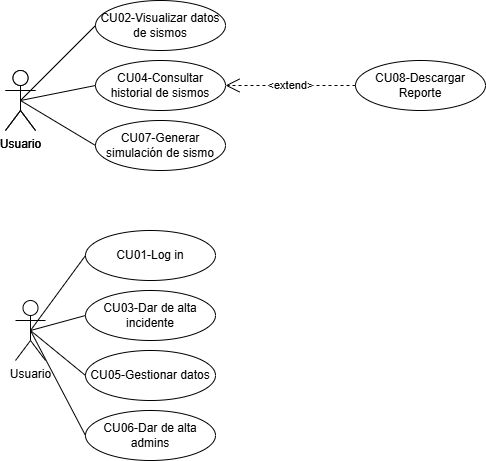

The diagram above was exported from draw.io. Its source (the exported page's mxGraphModel, read from the mxfile embedded in the PNG):
<mxGraphModel dx="1296" dy="573" grid="1" gridSize="10" guides="1" tooltips="1" connect="1" arrows="1" fold="1" page="1" pageScale="1" pageWidth="827" pageHeight="1169" math="0" shadow="0">
  <root>
    <mxCell id="0" />
    <mxCell id="1" parent="0" />
    <mxCell id="lPJ7_-KlrQVigcTr2Gpn-1" value="Usuario" style="shape=umlActor;verticalLabelPosition=bottom;verticalAlign=top;html=1;" parent="1" vertex="1">
      <mxGeometry x="150" y="160" width="30" height="60" as="geometry" />
    </mxCell>
    <mxCell id="lPJ7_-KlrQVigcTr2Gpn-2" value="Usuario" style="shape=umlActor;verticalLabelPosition=bottom;verticalAlign=top;html=1;" parent="1" vertex="1">
      <mxGeometry x="150" y="160" width="30" height="60" as="geometry" />
    </mxCell>
    <mxCell id="lPJ7_-KlrQVigcTr2Gpn-3" value="Usuario" style="shape=umlActor;verticalLabelPosition=bottom;verticalAlign=top;html=1;" parent="1" vertex="1">
      <mxGeometry x="160" y="390" width="30" height="60" as="geometry" />
    </mxCell>
    <mxCell id="lPJ7_-KlrQVigcTr2Gpn-4" value="CU02-Visualizar datos de sismos" style="ellipse;whiteSpace=wrap;html=1;" parent="1" vertex="1">
      <mxGeometry x="240" y="90" width="130" height="50" as="geometry" />
    </mxCell>
    <mxCell id="lPJ7_-KlrQVigcTr2Gpn-5" value="CU04-Consultar historial de sismos" style="ellipse;whiteSpace=wrap;html=1;" parent="1" vertex="1">
      <mxGeometry x="240" y="150" width="130" height="50" as="geometry" />
    </mxCell>
    <mxCell id="lPJ7_-KlrQVigcTr2Gpn-6" value="CU07-Generar simulación de sismo" style="ellipse;whiteSpace=wrap;html=1;" parent="1" vertex="1">
      <mxGeometry x="240" y="210" width="130" height="50" as="geometry" />
    </mxCell>
    <mxCell id="lPJ7_-KlrQVigcTr2Gpn-7" value="" style="endArrow=none;html=1;rounded=0;exitX=0.5;exitY=0.5;exitDx=0;exitDy=0;exitPerimeter=0;entryX=0;entryY=0.5;entryDx=0;entryDy=0;" parent="1" source="lPJ7_-KlrQVigcTr2Gpn-2" target="lPJ7_-KlrQVigcTr2Gpn-4" edge="1">
      <mxGeometry width="50" height="50" relative="1" as="geometry">
        <mxPoint x="380" y="270" as="sourcePoint" />
        <mxPoint x="430" y="220" as="targetPoint" />
      </mxGeometry>
    </mxCell>
    <mxCell id="lPJ7_-KlrQVigcTr2Gpn-8" value="" style="endArrow=none;html=1;rounded=0;exitX=0.5;exitY=0.5;exitDx=0;exitDy=0;exitPerimeter=0;entryX=0;entryY=0.5;entryDx=0;entryDy=0;" parent="1" source="lPJ7_-KlrQVigcTr2Gpn-2" target="lPJ7_-KlrQVigcTr2Gpn-5" edge="1">
      <mxGeometry width="50" height="50" relative="1" as="geometry">
        <mxPoint x="380" y="270" as="sourcePoint" />
        <mxPoint x="430" y="220" as="targetPoint" />
      </mxGeometry>
    </mxCell>
    <mxCell id="lPJ7_-KlrQVigcTr2Gpn-9" value="" style="endArrow=none;html=1;rounded=0;exitX=0.5;exitY=0.5;exitDx=0;exitDy=0;exitPerimeter=0;entryX=0;entryY=0.5;entryDx=0;entryDy=0;" parent="1" source="lPJ7_-KlrQVigcTr2Gpn-2" target="lPJ7_-KlrQVigcTr2Gpn-6" edge="1">
      <mxGeometry width="50" height="50" relative="1" as="geometry">
        <mxPoint x="380" y="270" as="sourcePoint" />
        <mxPoint x="430" y="220" as="targetPoint" />
      </mxGeometry>
    </mxCell>
    <mxCell id="lPJ7_-KlrQVigcTr2Gpn-10" value="CU08-Descargar Reporte" style="ellipse;whiteSpace=wrap;html=1;" parent="1" vertex="1">
      <mxGeometry x="500" y="150" width="130" height="50" as="geometry" />
    </mxCell>
    <mxCell id="lPJ7_-KlrQVigcTr2Gpn-13" value="&amp;lt;extend&amp;gt;" style="endArrow=open;endSize=12;dashed=1;html=1;rounded=0;exitX=0;exitY=0.5;exitDx=0;exitDy=0;entryX=1;entryY=0.5;entryDx=0;entryDy=0;" parent="1" source="lPJ7_-KlrQVigcTr2Gpn-10" target="lPJ7_-KlrQVigcTr2Gpn-5" edge="1">
      <mxGeometry width="160" relative="1" as="geometry">
        <mxPoint x="320" y="250" as="sourcePoint" />
        <mxPoint x="480" y="250" as="targetPoint" />
      </mxGeometry>
    </mxCell>
    <mxCell id="lPJ7_-KlrQVigcTr2Gpn-14" value="CU06-Dar de alta admins" style="ellipse;whiteSpace=wrap;html=1;" parent="1" vertex="1">
      <mxGeometry x="230" y="500" width="130" height="50" as="geometry" />
    </mxCell>
    <mxCell id="lPJ7_-KlrQVigcTr2Gpn-15" value="CU01-Log in" style="ellipse;whiteSpace=wrap;html=1;" parent="1" vertex="1">
      <mxGeometry x="230" y="320" width="130" height="50" as="geometry" />
    </mxCell>
    <mxCell id="lPJ7_-KlrQVigcTr2Gpn-16" value="CU03-Dar de alta incidente" style="ellipse;whiteSpace=wrap;html=1;" parent="1" vertex="1">
      <mxGeometry x="230" y="380" width="130" height="50" as="geometry" />
    </mxCell>
    <mxCell id="lPJ7_-KlrQVigcTr2Gpn-17" value="CU05-Gestionar datos" style="ellipse;whiteSpace=wrap;html=1;" parent="1" vertex="1">
      <mxGeometry x="230" y="440" width="130" height="50" as="geometry" />
    </mxCell>
    <mxCell id="lPJ7_-KlrQVigcTr2Gpn-19" value="" style="endArrow=none;html=1;rounded=0;exitX=0.5;exitY=0.5;exitDx=0;exitDy=0;exitPerimeter=0;entryX=0;entryY=0.5;entryDx=0;entryDy=0;" parent="1" source="lPJ7_-KlrQVigcTr2Gpn-3" target="lPJ7_-KlrQVigcTr2Gpn-15" edge="1">
      <mxGeometry width="50" height="50" relative="1" as="geometry">
        <mxPoint x="390" y="320" as="sourcePoint" />
        <mxPoint x="440" y="270" as="targetPoint" />
      </mxGeometry>
    </mxCell>
    <mxCell id="lPJ7_-KlrQVigcTr2Gpn-20" value="" style="endArrow=none;html=1;rounded=0;exitX=0.5;exitY=0.5;exitDx=0;exitDy=0;exitPerimeter=0;entryX=0;entryY=0.5;entryDx=0;entryDy=0;" parent="1" source="lPJ7_-KlrQVigcTr2Gpn-3" target="lPJ7_-KlrQVigcTr2Gpn-16" edge="1">
      <mxGeometry width="50" height="50" relative="1" as="geometry">
        <mxPoint x="390" y="320" as="sourcePoint" />
        <mxPoint x="440" y="270" as="targetPoint" />
      </mxGeometry>
    </mxCell>
    <mxCell id="lPJ7_-KlrQVigcTr2Gpn-21" value="" style="endArrow=none;html=1;rounded=0;exitX=0.5;exitY=0.5;exitDx=0;exitDy=0;exitPerimeter=0;entryX=0;entryY=0.5;entryDx=0;entryDy=0;" parent="1" source="lPJ7_-KlrQVigcTr2Gpn-3" target="lPJ7_-KlrQVigcTr2Gpn-17" edge="1">
      <mxGeometry width="50" height="50" relative="1" as="geometry">
        <mxPoint x="390" y="320" as="sourcePoint" />
        <mxPoint x="440" y="270" as="targetPoint" />
      </mxGeometry>
    </mxCell>
    <mxCell id="lPJ7_-KlrQVigcTr2Gpn-22" value="" style="endArrow=none;html=1;rounded=0;exitX=0.5;exitY=0.5;exitDx=0;exitDy=0;exitPerimeter=0;entryX=0;entryY=0.5;entryDx=0;entryDy=0;" parent="1" source="lPJ7_-KlrQVigcTr2Gpn-3" target="lPJ7_-KlrQVigcTr2Gpn-14" edge="1">
      <mxGeometry width="50" height="50" relative="1" as="geometry">
        <mxPoint x="390" y="320" as="sourcePoint" />
        <mxPoint x="440" y="270" as="targetPoint" />
      </mxGeometry>
    </mxCell>
  </root>
</mxGraphModel>